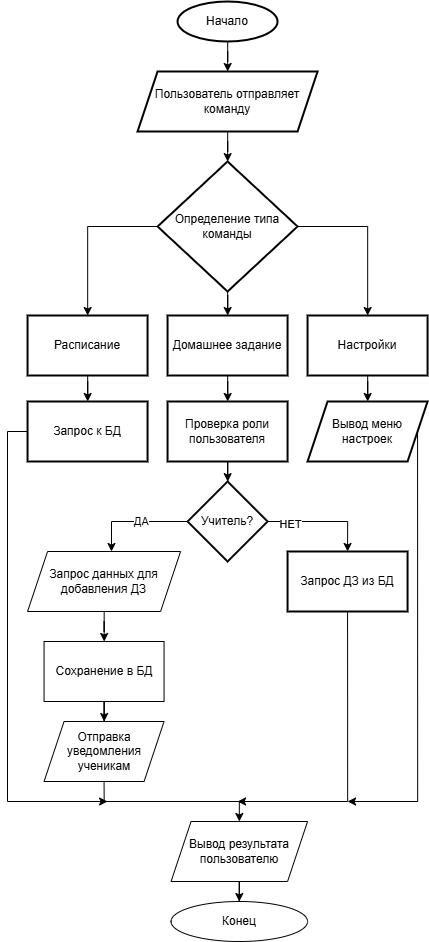

The diagram above was exported from draw.io. Its source (the exported page's mxGraphModel, read from the mxfile embedded in the PNG):
<mxGraphModel dx="2297" dy="1320" grid="1" gridSize="10" guides="1" tooltips="1" connect="1" arrows="1" fold="1" page="1" pageScale="1" pageWidth="827" pageHeight="1169" math="0" shadow="0">
  <root>
    <mxCell id="0" />
    <mxCell id="1" parent="0" />
    <mxCell id="BG2WoKhGLByCcDlnNXn9-6" edge="1" parent="1" source="BG2WoKhGLByCcDlnNXn9-4" style="edgeStyle=orthogonalEdgeStyle;rounded=0;orthogonalLoop=1;jettySize=auto;html=1;" target="BG2WoKhGLByCcDlnNXn9-5" value="">
      <mxGeometry relative="1" as="geometry" />
    </mxCell>
    <mxCell id="BG2WoKhGLByCcDlnNXn9-4" parent="1" style="strokeWidth=2;html=1;shape=mxgraph.flowchart.start_1;whiteSpace=wrap;" value="Начало" vertex="1">
      <mxGeometry height="40" width="100" x="390.06" y="40" as="geometry" />
    </mxCell>
    <mxCell id="BG2WoKhGLByCcDlnNXn9-8" edge="1" parent="1" source="BG2WoKhGLByCcDlnNXn9-5" style="edgeStyle=orthogonalEdgeStyle;rounded=0;orthogonalLoop=1;jettySize=auto;html=1;" target="BG2WoKhGLByCcDlnNXn9-7" value="">
      <mxGeometry relative="1" as="geometry" />
    </mxCell>
    <mxCell id="BG2WoKhGLByCcDlnNXn9-5" parent="1" style="shape=parallelogram;perimeter=parallelogramPerimeter;whiteSpace=wrap;html=1;fixedSize=1;strokeWidth=2;" value="Пользователь отправляет команду" vertex="1">
      <mxGeometry height="60" width="180" x="350.06" y="110" as="geometry" />
    </mxCell>
    <mxCell id="BG2WoKhGLByCcDlnNXn9-10" edge="1" parent="1" source="BG2WoKhGLByCcDlnNXn9-7" style="edgeStyle=orthogonalEdgeStyle;rounded=0;orthogonalLoop=1;jettySize=auto;html=1;" target="BG2WoKhGLByCcDlnNXn9-9" value="">
      <mxGeometry relative="1" as="geometry" />
    </mxCell>
    <mxCell id="BG2WoKhGLByCcDlnNXn9-14" edge="1" parent="1" source="BG2WoKhGLByCcDlnNXn9-7" style="edgeStyle=orthogonalEdgeStyle;rounded=0;orthogonalLoop=1;jettySize=auto;html=1;" target="BG2WoKhGLByCcDlnNXn9-13" value="">
      <mxGeometry relative="1" as="geometry" />
    </mxCell>
    <mxCell id="BG2WoKhGLByCcDlnNXn9-18" edge="1" parent="1" source="BG2WoKhGLByCcDlnNXn9-7" style="edgeStyle=orthogonalEdgeStyle;rounded=0;orthogonalLoop=1;jettySize=auto;html=1;" target="BG2WoKhGLByCcDlnNXn9-17" value="">
      <mxGeometry relative="1" as="geometry" />
    </mxCell>
    <mxCell id="BG2WoKhGLByCcDlnNXn9-7" parent="1" style="rhombus;whiteSpace=wrap;html=1;strokeWidth=2;" value="Определение типа команды" vertex="1">
      <mxGeometry height="130" width="140" x="370.06" y="200" as="geometry" />
    </mxCell>
    <mxCell id="BG2WoKhGLByCcDlnNXn9-12" edge="1" parent="1" source="BG2WoKhGLByCcDlnNXn9-9" style="edgeStyle=orthogonalEdgeStyle;rounded=0;orthogonalLoop=1;jettySize=auto;html=1;" target="BG2WoKhGLByCcDlnNXn9-11" value="">
      <mxGeometry relative="1" as="geometry" />
    </mxCell>
    <mxCell id="BG2WoKhGLByCcDlnNXn9-9" parent="1" style="whiteSpace=wrap;html=1;strokeWidth=2;" value="Расписание" vertex="1">
      <mxGeometry height="60" width="120" x="240.06" y="354" as="geometry" />
    </mxCell>
    <mxCell id="BG2WoKhGLByCcDlnNXn9-41" edge="1" parent="1" source="BG2WoKhGLByCcDlnNXn9-11" style="edgeStyle=orthogonalEdgeStyle;rounded=0;orthogonalLoop=1;jettySize=auto;html=1;exitX=0;exitY=0.5;exitDx=0;exitDy=0;">
      <mxGeometry relative="1" as="geometry">
        <Array as="points">
          <mxPoint x="220.06" y="470" />
          <mxPoint x="220.06" y="840" />
        </Array>
        <mxPoint x="320.06" y="840" as="targetPoint" />
      </mxGeometry>
    </mxCell>
    <mxCell id="BG2WoKhGLByCcDlnNXn9-11" parent="1" style="whiteSpace=wrap;html=1;strokeWidth=2;" value="Запрос к БД" vertex="1">
      <mxGeometry height="60" width="120" x="240.06" y="440" as="geometry" />
    </mxCell>
    <mxCell id="BG2WoKhGLByCcDlnNXn9-16" edge="1" parent="1" source="BG2WoKhGLByCcDlnNXn9-13" style="edgeStyle=orthogonalEdgeStyle;rounded=0;orthogonalLoop=1;jettySize=auto;html=1;" target="BG2WoKhGLByCcDlnNXn9-15" value="">
      <mxGeometry relative="1" as="geometry" />
    </mxCell>
    <mxCell id="BG2WoKhGLByCcDlnNXn9-13" parent="1" style="whiteSpace=wrap;html=1;strokeWidth=2;" value="Настройки" vertex="1">
      <mxGeometry height="60" width="120" x="520.06" y="354" as="geometry" />
    </mxCell>
    <mxCell id="BG2WoKhGLByCcDlnNXn9-44" edge="1" parent="1" source="BG2WoKhGLByCcDlnNXn9-15" style="edgeStyle=orthogonalEdgeStyle;rounded=0;orthogonalLoop=1;jettySize=auto;html=1;exitX=1;exitY=0.5;exitDx=0;exitDy=0;">
      <mxGeometry relative="1" as="geometry">
        <Array as="points">
          <mxPoint x="630.06" y="840" />
        </Array>
        <mxPoint x="560.06" y="840" as="targetPoint" />
      </mxGeometry>
    </mxCell>
    <mxCell id="BG2WoKhGLByCcDlnNXn9-15" parent="1" style="shape=parallelogram;perimeter=parallelogramPerimeter;whiteSpace=wrap;html=1;fixedSize=1;strokeWidth=2;" value="Вывод меню настроек" vertex="1">
      <mxGeometry height="60" width="120" x="520.06" y="440" as="geometry" />
    </mxCell>
    <mxCell id="BG2WoKhGLByCcDlnNXn9-20" edge="1" parent="1" source="BG2WoKhGLByCcDlnNXn9-17" style="edgeStyle=orthogonalEdgeStyle;rounded=0;orthogonalLoop=1;jettySize=auto;html=1;" target="BG2WoKhGLByCcDlnNXn9-19" value="">
      <mxGeometry relative="1" as="geometry" />
    </mxCell>
    <mxCell id="BG2WoKhGLByCcDlnNXn9-17" parent="1" style="whiteSpace=wrap;html=1;strokeWidth=2;" value="Домашнее задание" vertex="1">
      <mxGeometry height="60" width="120" x="380.06" y="354" as="geometry" />
    </mxCell>
    <mxCell id="BG2WoKhGLByCcDlnNXn9-22" edge="1" parent="1" source="BG2WoKhGLByCcDlnNXn9-19" style="edgeStyle=orthogonalEdgeStyle;rounded=0;orthogonalLoop=1;jettySize=auto;html=1;" target="BG2WoKhGLByCcDlnNXn9-21" value="">
      <mxGeometry relative="1" as="geometry" />
    </mxCell>
    <mxCell id="BG2WoKhGLByCcDlnNXn9-19" parent="1" style="whiteSpace=wrap;html=1;strokeWidth=2;" value="Проверка роли пользователя" vertex="1">
      <mxGeometry height="60" width="120" x="380.06" y="440" as="geometry" />
    </mxCell>
    <mxCell id="BG2WoKhGLByCcDlnNXn9-27" edge="1" parent="1" source="BG2WoKhGLByCcDlnNXn9-21" style="edgeStyle=orthogonalEdgeStyle;rounded=0;orthogonalLoop=1;jettySize=auto;html=1;" target="BG2WoKhGLByCcDlnNXn9-26" value="">
      <mxGeometry relative="1" as="geometry">
        <Array as="points">
          <mxPoint x="324.06" y="560" />
        </Array>
      </mxGeometry>
    </mxCell>
    <mxCell id="BG2WoKhGLByCcDlnNXn9-28" connectable="0" parent="BG2WoKhGLByCcDlnNXn9-27" style="edgeLabel;html=1;align=center;verticalAlign=middle;resizable=0;points=[];" value="ДА" vertex="1">
      <mxGeometry relative="1" x="-0.1054" y="-1" as="geometry">
        <mxPoint as="offset" />
      </mxGeometry>
    </mxCell>
    <mxCell id="BG2WoKhGLByCcDlnNXn9-34" edge="1" parent="1" source="BG2WoKhGLByCcDlnNXn9-21" style="edgeStyle=orthogonalEdgeStyle;rounded=0;orthogonalLoop=1;jettySize=auto;html=1;entryX=0.5;entryY=0;entryDx=0;entryDy=0;" target="BG2WoKhGLByCcDlnNXn9-33" value="">
      <mxGeometry relative="1" as="geometry" />
    </mxCell>
    <mxCell id="BG2WoKhGLByCcDlnNXn9-35" connectable="0" parent="BG2WoKhGLByCcDlnNXn9-34" style="edgeLabel;html=1;align=center;verticalAlign=middle;resizable=0;points=[];" value="НЕТ" vertex="1">
      <mxGeometry relative="1" x="-0.6214" y="-2" as="geometry">
        <mxPoint as="offset" />
      </mxGeometry>
    </mxCell>
    <mxCell id="BG2WoKhGLByCcDlnNXn9-21" parent="1" style="rhombus;whiteSpace=wrap;html=1;strokeWidth=2;" value="Учитель?" vertex="1">
      <mxGeometry height="80" width="80" x="400.06" y="520" as="geometry" />
    </mxCell>
    <mxCell id="BG2WoKhGLByCcDlnNXn9-30" edge="1" parent="1" source="BG2WoKhGLByCcDlnNXn9-26" style="edgeStyle=orthogonalEdgeStyle;rounded=0;orthogonalLoop=1;jettySize=auto;html=1;" target="BG2WoKhGLByCcDlnNXn9-29" value="">
      <mxGeometry relative="1" as="geometry" />
    </mxCell>
    <mxCell id="BG2WoKhGLByCcDlnNXn9-26" parent="1" style="shape=parallelogram;perimeter=parallelogramPerimeter;whiteSpace=wrap;html=1;fixedSize=1;" value="Запрос данных для добавления ДЗ" vertex="1">
      <mxGeometry height="60" width="153" x="240.06" y="590" as="geometry" />
    </mxCell>
    <mxCell id="BG2WoKhGLByCcDlnNXn9-32" edge="1" parent="1" source="BG2WoKhGLByCcDlnNXn9-29" style="edgeStyle=orthogonalEdgeStyle;rounded=0;orthogonalLoop=1;jettySize=auto;html=1;" target="BG2WoKhGLByCcDlnNXn9-31" value="">
      <mxGeometry relative="1" as="geometry" />
    </mxCell>
    <mxCell id="BG2WoKhGLByCcDlnNXn9-29" parent="1" style="whiteSpace=wrap;html=1;" value="Сохранение в БД" vertex="1">
      <mxGeometry height="60" width="120" x="256.56" y="680" as="geometry" />
    </mxCell>
    <mxCell id="BG2WoKhGLByCcDlnNXn9-37" edge="1" parent="1" source="BG2WoKhGLByCcDlnNXn9-31" style="edgeStyle=orthogonalEdgeStyle;rounded=0;orthogonalLoop=1;jettySize=auto;html=1;exitX=0.5;exitY=1;exitDx=0;exitDy=0;" target="BG2WoKhGLByCcDlnNXn9-36" value="">
      <mxGeometry relative="1" as="geometry" />
    </mxCell>
    <mxCell id="BG2WoKhGLByCcDlnNXn9-31" parent="1" style="shape=parallelogram;perimeter=parallelogramPerimeter;whiteSpace=wrap;html=1;fixedSize=1;" value="Отправка уведомления ученикам" vertex="1">
      <mxGeometry height="60" width="120" x="256.56" y="760" as="geometry" />
    </mxCell>
    <mxCell id="BG2WoKhGLByCcDlnNXn9-43" edge="1" parent="1" source="BG2WoKhGLByCcDlnNXn9-33" style="edgeStyle=orthogonalEdgeStyle;rounded=0;orthogonalLoop=1;jettySize=auto;html=1;exitX=0.5;exitY=1;exitDx=0;exitDy=0;">
      <mxGeometry relative="1" as="geometry">
        <Array as="points">
          <mxPoint x="560.06" y="840" />
        </Array>
        <mxPoint x="450.06" y="840" as="targetPoint" />
      </mxGeometry>
    </mxCell>
    <mxCell id="BG2WoKhGLByCcDlnNXn9-33" parent="1" style="whiteSpace=wrap;html=1;strokeWidth=2;" value="Запрос ДЗ из БД" vertex="1">
      <mxGeometry height="60" width="120" x="500.06" y="590" as="geometry" />
    </mxCell>
    <mxCell id="BG2WoKhGLByCcDlnNXn9-39" edge="1" parent="1" source="BG2WoKhGLByCcDlnNXn9-36" style="edgeStyle=orthogonalEdgeStyle;rounded=0;orthogonalLoop=1;jettySize=auto;html=1;" target="BG2WoKhGLByCcDlnNXn9-38" value="">
      <mxGeometry relative="1" as="geometry" />
    </mxCell>
    <mxCell id="BG2WoKhGLByCcDlnNXn9-36" parent="1" style="shape=parallelogram;perimeter=parallelogramPerimeter;whiteSpace=wrap;html=1;fixedSize=1;" value="Вывод результата пользователю" vertex="1">
      <mxGeometry height="60" width="136.5" x="383.56" y="860" as="geometry" />
    </mxCell>
    <mxCell id="BG2WoKhGLByCcDlnNXn9-38" parent="1" style="ellipse;whiteSpace=wrap;html=1;" value="Конец" vertex="1">
      <mxGeometry height="40" width="136.5" x="383.56" y="940" as="geometry" />
    </mxCell>
  </root>
</mxGraphModel>